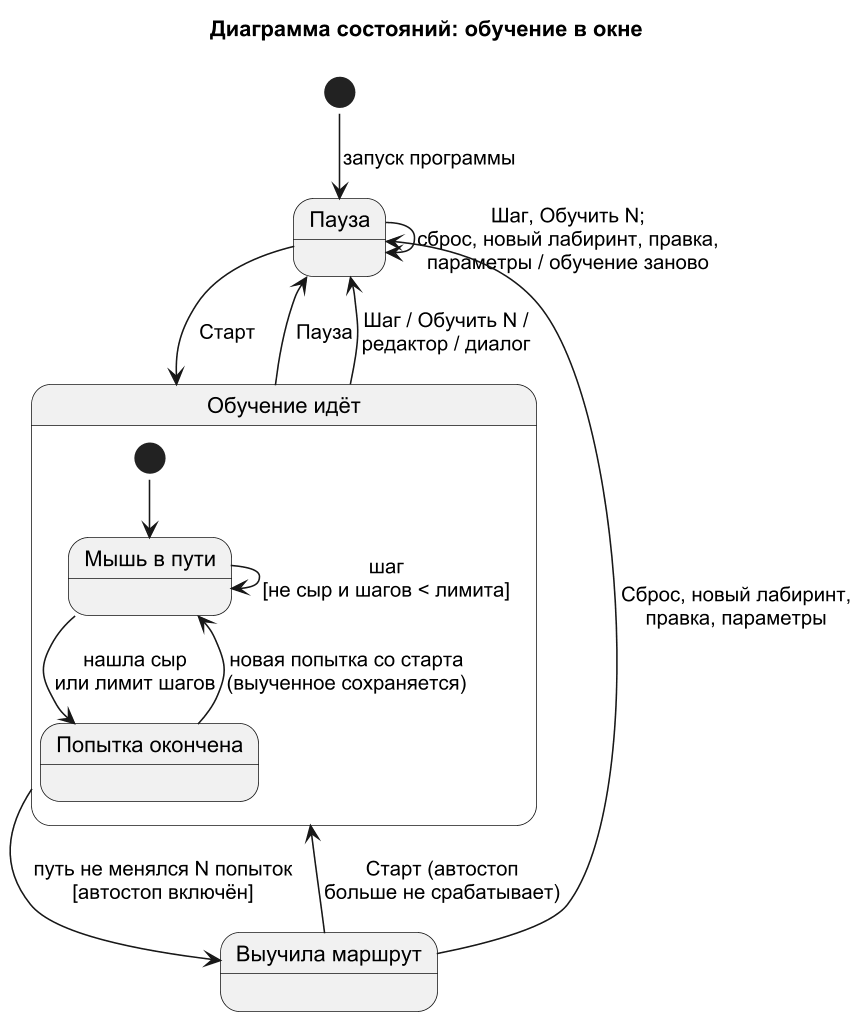

The diagram above was rendered by PlantUML. Its source (embedded in the PNG):
@startuml state_training
!pragma layout smetana
skinparam dpi 150
skinparam defaultFontName Arial
skinparam shadowing false
title Диаграмма состояний: обучение в окне

[*] --> Pause : запуск программы

state "Пауза" as Pause
state "Обучение идёт" as Running {
  state "Мышь в пути" as OnWay
  state "Попытка окончена" as Done
  [*] --> OnWay
  OnWay --> OnWay : шаг\n[не сыр и шагов < лимита]
  OnWay --> Done : нашла сыр\nили лимит шагов
  Done --> OnWay : новая попытка со старта\n(выученное сохраняется)
}
state "Выучила маршрут" as Learned

Pause --> Running : Старт
Running --> Pause : Пауза
Running --> Learned : путь не менялся N попыток\n[автостоп включён]
Learned --> Running : Старт (автостоп\nбольше не срабатывает)
Pause --> Pause : Шаг, Обучить N;\nсброс, новый лабиринт, правка,\nпараметры / обучение заново
Running --> Pause : Шаг / Обучить N /\nредактор / диалог
Learned --> Pause : Сброс, новый лабиринт,\nправка, параметры
@enduml